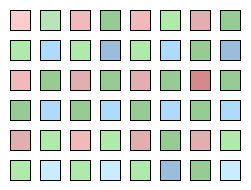

The diagram above was exported from draw.io. Its source (the exported page's mxGraphModel, read from the mxfile embedded in the PNG):
<mxGraphModel dx="838" dy="473" grid="1" gridSize="10" guides="1" tooltips="1" connect="1" arrows="1" fold="1" page="1" pageScale="1" pageWidth="850" pageHeight="1100" math="0" shadow="0">
  <root>
    <mxCell id="0" />
    <mxCell id="1" parent="0" />
    <mxCell id="2mhHJQAt0Xc-ntE4cOjw-148" value="" style="group" vertex="1" connectable="0" parent="1">
      <mxGeometry x="288" y="100" width="250" height="190" as="geometry" />
    </mxCell>
    <mxCell id="2mhHJQAt0Xc-ntE4cOjw-12" value="" style="whiteSpace=wrap;html=1;aspect=fixed;container=0;fillColor=light-dark(#FFCCCC,#EDEDED);" vertex="1" parent="2mhHJQAt0Xc-ntE4cOjw-148">
      <mxGeometry x="10" y="10" width="20" height="20" as="geometry" />
    </mxCell>
    <mxCell id="2mhHJQAt0Xc-ntE4cOjw-13" value="" style="whiteSpace=wrap;html=1;aspect=fixed;fillColor=light-dark(#B7E5B7,#EDEDED);container=0;" vertex="1" parent="2mhHJQAt0Xc-ntE4cOjw-148">
      <mxGeometry x="40" y="10" width="20" height="20" as="geometry" />
    </mxCell>
    <mxCell id="2mhHJQAt0Xc-ntE4cOjw-14" value="" style="whiteSpace=wrap;html=1;aspect=fixed;fillColor=light-dark(#F1B9B9,#F1D2D2);container=0;" vertex="1" parent="2mhHJQAt0Xc-ntE4cOjw-148">
      <mxGeometry x="70" y="10" width="20" height="20" as="geometry" />
    </mxCell>
    <mxCell id="2mhHJQAt0Xc-ntE4cOjw-15" value="" style="whiteSpace=wrap;html=1;aspect=fixed;fillColor=light-dark(#96CB94,#85C189);container=0;" vertex="1" parent="2mhHJQAt0Xc-ntE4cOjw-148">
      <mxGeometry x="100" y="10" width="20" height="20" as="geometry" />
    </mxCell>
    <mxCell id="2mhHJQAt0Xc-ntE4cOjw-16" value="" style="whiteSpace=wrap;html=1;aspect=fixed;fillColor=light-dark(#F1B9B9,#F1D2D2);container=0;" vertex="1" parent="2mhHJQAt0Xc-ntE4cOjw-148">
      <mxGeometry x="130" y="10" width="20" height="20" as="geometry" />
    </mxCell>
    <mxCell id="2mhHJQAt0Xc-ntE4cOjw-17" value="" style="whiteSpace=wrap;html=1;aspect=fixed;fillColor=light-dark(#AEEBAB,#EDEDED);container=0;" vertex="1" parent="2mhHJQAt0Xc-ntE4cOjw-148">
      <mxGeometry x="160" y="10" width="20" height="20" as="geometry" />
    </mxCell>
    <mxCell id="2mhHJQAt0Xc-ntE4cOjw-18" value="" style="whiteSpace=wrap;html=1;aspect=fixed;fillColor=light-dark(#E1AFAF,#F1D2D2);container=0;" vertex="1" parent="2mhHJQAt0Xc-ntE4cOjw-148">
      <mxGeometry x="190" y="10" width="20" height="20" as="geometry" />
    </mxCell>
    <mxCell id="2mhHJQAt0Xc-ntE4cOjw-19" value="" style="whiteSpace=wrap;html=1;aspect=fixed;fillColor=light-dark(#96CB94,#608B63);container=0;" vertex="1" parent="2mhHJQAt0Xc-ntE4cOjw-148">
      <mxGeometry x="220" y="10" width="20" height="20" as="geometry" />
    </mxCell>
    <mxCell id="2mhHJQAt0Xc-ntE4cOjw-68" value="" style="whiteSpace=wrap;html=1;aspect=fixed;fillColor=light-dark(#AEEBAB,#EDEDED);container=0;" vertex="1" parent="2mhHJQAt0Xc-ntE4cOjw-148">
      <mxGeometry x="10" y="40" width="20" height="20" as="geometry" />
    </mxCell>
    <mxCell id="2mhHJQAt0Xc-ntE4cOjw-69" value="" style="whiteSpace=wrap;html=1;aspect=fixed;fillColor=light-dark(#ADDBFB,#EDEDED);container=0;" vertex="1" parent="2mhHJQAt0Xc-ntE4cOjw-148">
      <mxGeometry x="40" y="40" width="20" height="20" as="geometry" />
    </mxCell>
    <mxCell id="2mhHJQAt0Xc-ntE4cOjw-70" value="" style="whiteSpace=wrap;html=1;aspect=fixed;fillColor=light-dark(#AEEBAB,#EDEDED);container=0;" vertex="1" parent="2mhHJQAt0Xc-ntE4cOjw-148">
      <mxGeometry x="70" y="40" width="20" height="20" as="geometry" />
    </mxCell>
    <mxCell id="2mhHJQAt0Xc-ntE4cOjw-71" value="" style="whiteSpace=wrap;html=1;aspect=fixed;fillColor=#9CBCDB;container=0;" vertex="1" parent="2mhHJQAt0Xc-ntE4cOjw-148">
      <mxGeometry x="100" y="40" width="20" height="20" as="geometry" />
    </mxCell>
    <mxCell id="2mhHJQAt0Xc-ntE4cOjw-72" value="" style="whiteSpace=wrap;html=1;aspect=fixed;fillColor=light-dark(#AEEBAB,#EDEDED);container=0;" vertex="1" parent="2mhHJQAt0Xc-ntE4cOjw-148">
      <mxGeometry x="130" y="40" width="20" height="20" as="geometry" />
    </mxCell>
    <mxCell id="2mhHJQAt0Xc-ntE4cOjw-73" value="" style="whiteSpace=wrap;html=1;aspect=fixed;fillColor=light-dark(#ADDBFB,#EDEDED);container=0;" vertex="1" parent="2mhHJQAt0Xc-ntE4cOjw-148">
      <mxGeometry x="160" y="40" width="20" height="20" as="geometry" />
    </mxCell>
    <mxCell id="2mhHJQAt0Xc-ntE4cOjw-74" value="" style="whiteSpace=wrap;html=1;aspect=fixed;fillColor=light-dark(#96CB94,#85C189);container=0;" vertex="1" parent="2mhHJQAt0Xc-ntE4cOjw-148">
      <mxGeometry x="190" y="40" width="20" height="20" as="geometry" />
    </mxCell>
    <mxCell id="2mhHJQAt0Xc-ntE4cOjw-75" value="" style="whiteSpace=wrap;html=1;aspect=fixed;fillColor=#9CBCDB;container=0;" vertex="1" parent="2mhHJQAt0Xc-ntE4cOjw-148">
      <mxGeometry x="220" y="40" width="20" height="20" as="geometry" />
    </mxCell>
    <mxCell id="2mhHJQAt0Xc-ntE4cOjw-76" value="" style="whiteSpace=wrap;html=1;aspect=fixed;fillColor=light-dark(#F1B9B9,#F1D2D2);container=0;" vertex="1" parent="2mhHJQAt0Xc-ntE4cOjw-148">
      <mxGeometry x="10" y="70" width="20" height="20" as="geometry" />
    </mxCell>
    <mxCell id="2mhHJQAt0Xc-ntE4cOjw-77" value="" style="whiteSpace=wrap;html=1;aspect=fixed;fillColor=light-dark(#96CB94,#85C189);container=0;" vertex="1" parent="2mhHJQAt0Xc-ntE4cOjw-148">
      <mxGeometry x="40" y="70" width="20" height="20" as="geometry" />
    </mxCell>
    <mxCell id="2mhHJQAt0Xc-ntE4cOjw-78" value="" style="whiteSpace=wrap;html=1;aspect=fixed;fillColor=light-dark(#E1AFAF,#EDCDCD);container=0;" vertex="1" parent="2mhHJQAt0Xc-ntE4cOjw-148">
      <mxGeometry x="70" y="70" width="20" height="20" as="geometry" />
    </mxCell>
    <mxCell id="2mhHJQAt0Xc-ntE4cOjw-79" value="" style="whiteSpace=wrap;html=1;aspect=fixed;fillColor=light-dark(#96CB94,#608B63);container=0;" vertex="1" parent="2mhHJQAt0Xc-ntE4cOjw-148">
      <mxGeometry x="100" y="70" width="20" height="20" as="geometry" />
    </mxCell>
    <mxCell id="2mhHJQAt0Xc-ntE4cOjw-80" value="" style="whiteSpace=wrap;html=1;aspect=fixed;fillColor=light-dark(#E1AFAF,#EDCDCD);container=0;" vertex="1" parent="2mhHJQAt0Xc-ntE4cOjw-148">
      <mxGeometry x="130" y="70" width="20" height="20" as="geometry" />
    </mxCell>
    <mxCell id="2mhHJQAt0Xc-ntE4cOjw-81" value="" style="whiteSpace=wrap;html=1;aspect=fixed;fillColor=light-dark(#96CB94,#85C189);container=0;" vertex="1" parent="2mhHJQAt0Xc-ntE4cOjw-148">
      <mxGeometry x="160" y="70" width="20" height="20" as="geometry" />
    </mxCell>
    <mxCell id="2mhHJQAt0Xc-ntE4cOjw-82" value="" style="whiteSpace=wrap;html=1;aspect=fixed;fillColor=light-dark(#D48A8A,#CE8989);container=0;" vertex="1" parent="2mhHJQAt0Xc-ntE4cOjw-148">
      <mxGeometry x="190" y="70" width="20" height="20" as="geometry" />
    </mxCell>
    <mxCell id="2mhHJQAt0Xc-ntE4cOjw-83" value="" style="whiteSpace=wrap;html=1;aspect=fixed;fillColor=light-dark(#96CB94,#608B63);container=0;" vertex="1" parent="2mhHJQAt0Xc-ntE4cOjw-148">
      <mxGeometry x="220" y="70" width="20" height="20" as="geometry" />
    </mxCell>
    <mxCell id="2mhHJQAt0Xc-ntE4cOjw-84" value="" style="whiteSpace=wrap;html=1;aspect=fixed;fillColor=light-dark(#96CB94,#85C189);container=0;" vertex="1" parent="2mhHJQAt0Xc-ntE4cOjw-148">
      <mxGeometry x="10" y="100" width="20" height="20" as="geometry" />
    </mxCell>
    <mxCell id="2mhHJQAt0Xc-ntE4cOjw-85" value="" style="whiteSpace=wrap;html=1;aspect=fixed;fillColor=light-dark(#ADDBFB,#EDEDED);container=0;" vertex="1" parent="2mhHJQAt0Xc-ntE4cOjw-148">
      <mxGeometry x="40" y="100" width="20" height="20" as="geometry" />
    </mxCell>
    <mxCell id="2mhHJQAt0Xc-ntE4cOjw-86" value="" style="whiteSpace=wrap;html=1;aspect=fixed;fillColor=light-dark(#96CB94,#85C189);container=0;" vertex="1" parent="2mhHJQAt0Xc-ntE4cOjw-148">
      <mxGeometry x="70" y="100" width="20" height="20" as="geometry" />
    </mxCell>
    <mxCell id="2mhHJQAt0Xc-ntE4cOjw-87" value="" style="whiteSpace=wrap;html=1;aspect=fixed;fillColor=light-dark(#ADDBFB,#EDEDED);container=0;" vertex="1" parent="2mhHJQAt0Xc-ntE4cOjw-148">
      <mxGeometry x="100" y="100" width="20" height="20" as="geometry" />
    </mxCell>
    <mxCell id="2mhHJQAt0Xc-ntE4cOjw-88" value="" style="whiteSpace=wrap;html=1;aspect=fixed;fillColor=light-dark(#96CB94,#85C189);container=0;" vertex="1" parent="2mhHJQAt0Xc-ntE4cOjw-148">
      <mxGeometry x="130" y="100" width="20" height="20" as="geometry" />
    </mxCell>
    <mxCell id="2mhHJQAt0Xc-ntE4cOjw-89" value="" style="whiteSpace=wrap;html=1;aspect=fixed;fillColor=light-dark(#ADDBFB,#EDEDED);container=0;" vertex="1" parent="2mhHJQAt0Xc-ntE4cOjw-148">
      <mxGeometry x="160" y="100" width="20" height="20" as="geometry" />
    </mxCell>
    <mxCell id="2mhHJQAt0Xc-ntE4cOjw-90" value="" style="whiteSpace=wrap;html=1;aspect=fixed;fillColor=light-dark(#96CB94,#608B63);container=0;" vertex="1" parent="2mhHJQAt0Xc-ntE4cOjw-148">
      <mxGeometry x="190" y="100" width="20" height="20" as="geometry" />
    </mxCell>
    <mxCell id="2mhHJQAt0Xc-ntE4cOjw-91" value="" style="whiteSpace=wrap;html=1;aspect=fixed;fillColor=light-dark(#ADDBFB,#EDEDED);container=0;" vertex="1" parent="2mhHJQAt0Xc-ntE4cOjw-148">
      <mxGeometry x="220" y="100" width="20" height="20" as="geometry" />
    </mxCell>
    <mxCell id="2mhHJQAt0Xc-ntE4cOjw-92" value="" style="whiteSpace=wrap;html=1;aspect=fixed;fillColor=light-dark(#E1AFAF,#EDCDCD);container=0;" vertex="1" parent="2mhHJQAt0Xc-ntE4cOjw-148">
      <mxGeometry x="10" y="130" width="20" height="20" as="geometry" />
    </mxCell>
    <mxCell id="2mhHJQAt0Xc-ntE4cOjw-93" value="" style="whiteSpace=wrap;html=1;aspect=fixed;fillColor=light-dark(#AEEBAB,#EDEDED);container=0;" vertex="1" parent="2mhHJQAt0Xc-ntE4cOjw-148">
      <mxGeometry x="40" y="130" width="20" height="20" as="geometry" />
    </mxCell>
    <mxCell id="2mhHJQAt0Xc-ntE4cOjw-94" value="" style="whiteSpace=wrap;html=1;aspect=fixed;fillColor=light-dark(#F1B9B9,#F1D2D2);container=0;" vertex="1" parent="2mhHJQAt0Xc-ntE4cOjw-148">
      <mxGeometry x="70" y="130" width="20" height="20" as="geometry" />
    </mxCell>
    <mxCell id="2mhHJQAt0Xc-ntE4cOjw-95" value="" style="whiteSpace=wrap;html=1;aspect=fixed;fillColor=light-dark(#AEEBAB,#EDEDED);container=0;" vertex="1" parent="2mhHJQAt0Xc-ntE4cOjw-148">
      <mxGeometry x="100" y="130" width="20" height="20" as="geometry" />
    </mxCell>
    <mxCell id="2mhHJQAt0Xc-ntE4cOjw-96" value="" style="whiteSpace=wrap;html=1;aspect=fixed;fillColor=light-dark(#E1AFAF,#EDCDCD);container=0;" vertex="1" parent="2mhHJQAt0Xc-ntE4cOjw-148">
      <mxGeometry x="130" y="130" width="20" height="20" as="geometry" />
    </mxCell>
    <mxCell id="2mhHJQAt0Xc-ntE4cOjw-97" value="" style="whiteSpace=wrap;html=1;aspect=fixed;fillColor=light-dark(#96CB94,#85C189);container=0;" vertex="1" parent="2mhHJQAt0Xc-ntE4cOjw-148">
      <mxGeometry x="160" y="130" width="20" height="20" as="geometry" />
    </mxCell>
    <mxCell id="2mhHJQAt0Xc-ntE4cOjw-98" value="" style="whiteSpace=wrap;html=1;aspect=fixed;fillColor=light-dark(#E1AFAF,#EDCDCD);container=0;" vertex="1" parent="2mhHJQAt0Xc-ntE4cOjw-148">
      <mxGeometry x="190" y="130" width="20" height="20" as="geometry" />
    </mxCell>
    <mxCell id="2mhHJQAt0Xc-ntE4cOjw-99" value="" style="whiteSpace=wrap;html=1;aspect=fixed;fillColor=light-dark(#AEEBAB,#EDEDED);container=0;" vertex="1" parent="2mhHJQAt0Xc-ntE4cOjw-148">
      <mxGeometry x="220" y="130" width="20" height="20" as="geometry" />
    </mxCell>
    <mxCell id="2mhHJQAt0Xc-ntE4cOjw-100" value="" style="whiteSpace=wrap;html=1;aspect=fixed;fillColor=light-dark(#AEEBAB,#EDEDED);container=0;" vertex="1" parent="2mhHJQAt0Xc-ntE4cOjw-148">
      <mxGeometry x="10" y="160" width="20" height="20" as="geometry" />
    </mxCell>
    <mxCell id="2mhHJQAt0Xc-ntE4cOjw-101" value="" style="whiteSpace=wrap;html=1;aspect=fixed;fillColor=light-dark(#C9EDFF,#EDEDED);container=0;" vertex="1" parent="2mhHJQAt0Xc-ntE4cOjw-148">
      <mxGeometry x="40" y="160" width="20" height="20" as="geometry" />
    </mxCell>
    <mxCell id="2mhHJQAt0Xc-ntE4cOjw-102" value="" style="whiteSpace=wrap;html=1;aspect=fixed;fillColor=light-dark(#AEEBAB,#EDEDED);container=0;" vertex="1" parent="2mhHJQAt0Xc-ntE4cOjw-148">
      <mxGeometry x="70" y="160" width="20" height="20" as="geometry" />
    </mxCell>
    <mxCell id="2mhHJQAt0Xc-ntE4cOjw-103" value="" style="whiteSpace=wrap;html=1;aspect=fixed;fillColor=light-dark(#C9EDFF,#EDEDED);container=0;" vertex="1" parent="2mhHJQAt0Xc-ntE4cOjw-148">
      <mxGeometry x="100" y="160" width="20" height="20" as="geometry" />
    </mxCell>
    <mxCell id="2mhHJQAt0Xc-ntE4cOjw-104" value="" style="whiteSpace=wrap;html=1;aspect=fixed;fillColor=light-dark(#AEEBAB,#EDEDED);container=0;" vertex="1" parent="2mhHJQAt0Xc-ntE4cOjw-148">
      <mxGeometry x="130" y="160" width="20" height="20" as="geometry" />
    </mxCell>
    <mxCell id="2mhHJQAt0Xc-ntE4cOjw-105" value="" style="whiteSpace=wrap;html=1;aspect=fixed;fillColor=#9CBCDB;container=0;" vertex="1" parent="2mhHJQAt0Xc-ntE4cOjw-148">
      <mxGeometry x="160" y="160" width="20" height="20" as="geometry" />
    </mxCell>
    <mxCell id="2mhHJQAt0Xc-ntE4cOjw-106" value="" style="whiteSpace=wrap;html=1;aspect=fixed;fillColor=light-dark(#96CB94,#85C189);container=0;" vertex="1" parent="2mhHJQAt0Xc-ntE4cOjw-148">
      <mxGeometry x="190" y="160" width="20" height="20" as="geometry" />
    </mxCell>
    <mxCell id="2mhHJQAt0Xc-ntE4cOjw-107" value="" style="whiteSpace=wrap;html=1;aspect=fixed;fillColor=light-dark(#C9EDFF,#EDEDED);container=0;" vertex="1" parent="2mhHJQAt0Xc-ntE4cOjw-148">
      <mxGeometry x="220" y="160" width="20" height="20" as="geometry" />
    </mxCell>
  </root>
</mxGraphModel>